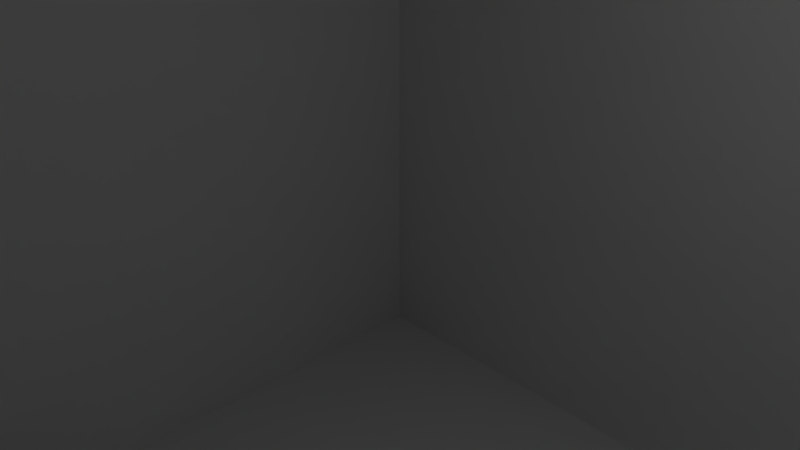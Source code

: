# Source: Building2.blend  (saved by Blender 2.78.0; exported with 4.5.12 LTS)
import bpy
from mathutils import Matrix  # noqa: F401  (used for matrix-valued properties, if any)

bpy.ops.wm.read_factory_settings(use_empty=True)
scene = bpy.context.scene
scene.name = 'Scene'

# ---- collections
col_collection_1 = bpy.data.collections.new('Collection 1'); scene.collection.children.link(col_collection_1)

# ---- materials (node trees are filled in below, after node groups)
mat_right = bpy.data.materials.new('Right')
mat_right.alpha_threshold = 0.0
mat_right.use_transparent_shadow = False
mat_right.roughness = 0.5
mat_left = bpy.data.materials.new('Left')
mat_left.alpha_threshold = 0.0
mat_left.use_transparent_shadow = False
mat_left.roughness = 0.5
mat_back = bpy.data.materials.new('Back')
mat_back.alpha_threshold = 0.0
mat_back.use_transparent_shadow = False
mat_back.roughness = 0.5
mat_front = bpy.data.materials.new('Front')
mat_front.alpha_threshold = 0.0
mat_front.use_transparent_shadow = False
mat_front.roughness = 0.5
mat_top = bpy.data.materials.new('Top')
mat_top.alpha_threshold = 0.0
mat_top.use_transparent_shadow = False
mat_top.roughness = 0.5
mat_bottom = bpy.data.materials.new('Bottom')
mat_bottom.alpha_threshold = 0.0
mat_bottom.use_transparent_shadow = False
mat_bottom.roughness = 0.5

# ---- material node trees

# ---- world
world_world = bpy.data.worlds.new('World'); scene.world = world_world
world_world.color = (0.05088, 0.05088, 0.05088)
world_world.use_sun_shadow = False
world_world.sun_shadow_jitter_overblur = 0.0
world_world.cycles.sampling_method = 'MANUAL'

# ---- cameras
cam_camera = bpy.data.cameras.new('Camera')
cam_camera.clip_end = 100.0
cam_camera.lens = 35.0
cam_camera.sensor_width = 32.0
cam_camera.sensor_height = 18.0
cam_camera.ortho_scale = 7.314
cam_camera.dof.focus_distance = 0.0
cam_camera.dof.aperture_fstop = 128.0

# ---- lights
light_lamp = bpy.data.lights.new('Lamp', 'POINT')
light_lamp.transmission_factor = 0.0
light_lamp.cutoff_distance = 30.0
light_lamp.energy = 100.0
light_lamp.shadow_buffer_clip_start = 1.001
light_lamp.shadow_soft_size = 0.1
light_lamp.shadow_maximum_resolution = 0.006
light_lamp.use_absolute_resolution = True

# ---- meshes
me_cube = bpy.data.meshes.new('Cube')
me_cube.from_pydata([(9.082, 9.082, -9.082), (9.082, -9.082, -9.082), (-9.082, -9.082, -9.082), (-9.082, 9.082, -9.082), (9.082, 9.082, 6.713), (9.082, -9.082, 6.713), (-9.082, -9.082, 6.713), (-9.082, 9.082, 6.713)], [], [(0, 1, 2, 3), (4, 7, 6, 5), (0, 4, 5, 1), (1, 5, 6, 2), (2, 6, 7, 3), (4, 0, 3, 7)])
me_cube.polygons.foreach_set('material_index', [6, 5, 1, 4, 2, 3])
_uv = me_cube.uv_layers.new(name='UVMap')
_uv.uv.foreach_set('vector', [0.9999, 0.9999, 0.0001, 0.9999, 9.998e-05, 9.998e-05, 0.9999, 0.0001003, 0.9999, 0.9999, 0.0001004, 0.9999, 9.998e-05, 0.0001005, 0.9999, 9.998e-05, 0.4892, 6.993e-05, 0.4892, 0.9999, 6.993e-05, 0.9999, 7.021e-05, 6.993e-05, 0.4892, 6.993e-05, 0.4892, 0.9999, 7.011e-05, 0.9999, 6.993e-05, 7.014e-05, 0.4892, 6.993e-05, 0.4892, 0.9999, 6.998e-05, 0.9999, 6.993e-05, 6.998e-05, 6.993e-05, 0.9999, 7.024e-05, 6.993e-05, 0.4892, 6.998e-05, 0.4892, 0.9999])
me_cube.materials.append(None)
me_cube.materials.append(mat_right)
me_cube.materials.append(mat_left)
me_cube.materials.append(mat_back)
me_cube.materials.append(mat_front)
me_cube.materials.append(mat_top)
me_cube.materials.append(mat_bottom)
me_cube.use_remesh_preserve_volume = False
me_cube.use_remesh_preserve_attributes = False
me_cube.use_mirror_vertex_groups = False
me_cube.update()

# ---- objects
ob_cube = bpy.data.objects.new('Cube', me_cube)
ob_lamp = bpy.data.objects.new('Lamp', light_lamp)
ob_camera = bpy.data.objects.new('Camera', cam_camera)

# ---- transforms, parenting, visibility, modifiers, constraints
ob_cube.location = (0.0, 0.0, 0.0)
ob_cube.lock_rotations_4d = False
ob_cube.empty_display_type = 'ARROWS'
ob_cube.lineart.crease_threshold = 0.0
ob_lamp.location = (4.076, 1.005, 5.904)
ob_lamp.rotation_euler = (0.6503, 0.05522, 1.866)
ob_lamp.lock_rotations_4d = False
ob_lamp.empty_display_type = 'ARROWS'
ob_lamp.color = (0.0, 0.0, 0.0, 0.0)
ob_lamp.lineart.crease_threshold = 0.0
ob_camera.location = (7.481, -6.508, 5.344)
ob_camera.rotation_euler = (1.109, 0.0, 0.8149)
ob_camera.lock_rotations_4d = False
ob_camera.empty_display_type = 'ARROWS'
ob_camera.color = (0.0, 0.0, 0.0, 0.0)
ob_camera.display_type = 'WIRE'
ob_camera.lineart.crease_threshold = 0.0

# ---- collection membership
col_collection_1.objects.link(ob_cube)
col_collection_1.objects.link(ob_lamp)
col_collection_1.objects.link(ob_camera)

# ---- scene / render settings (as saved in the file)
scene.camera = ob_camera
scene.frame_start = 1; scene.frame_end = 250; scene.frame_set(1)
scene.render.engine = 'BLENDER_EEVEE_NEXT'
scene.render.resolution_percentage = 50
scene.render.dither_intensity = 0.0
scene.cycles.use_denoising = False
scene.cycles.samples = 128
scene.cycles.sampling_pattern = 'TABULATED_SOBOL'
scene.cycles.light_sampling_threshold = 0.0
scene.cycles.use_adaptive_sampling = False
scene.cycles.use_light_tree = False
scene.cycles.blur_glossy = 0.0
scene.cycles.sample_clamp_indirect = 0.0
scene.view_settings.view_transform = 'Standard'
bpy.context.view_layer.update()
